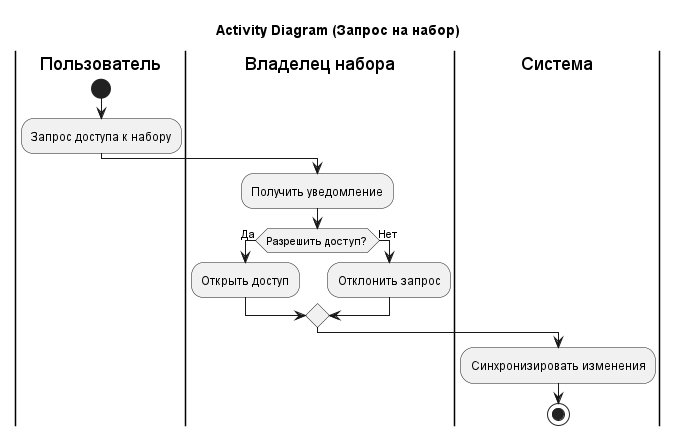

The diagram above was rendered by PlantUML. Its source (embedded in the PNG):
@startuml
title Activity Diagram (Запрос на набор)
|Пользователь|
start
:Запрос доступа к набору;

|Владелец набора|
:Получить уведомление;
if (Разрешить доступ?) then (Да)
  :Открыть доступ;
else (Нет)
  :Отклонить запрос;
endif

|Система|
:Синхронизировать изменения;
stop
@enduml